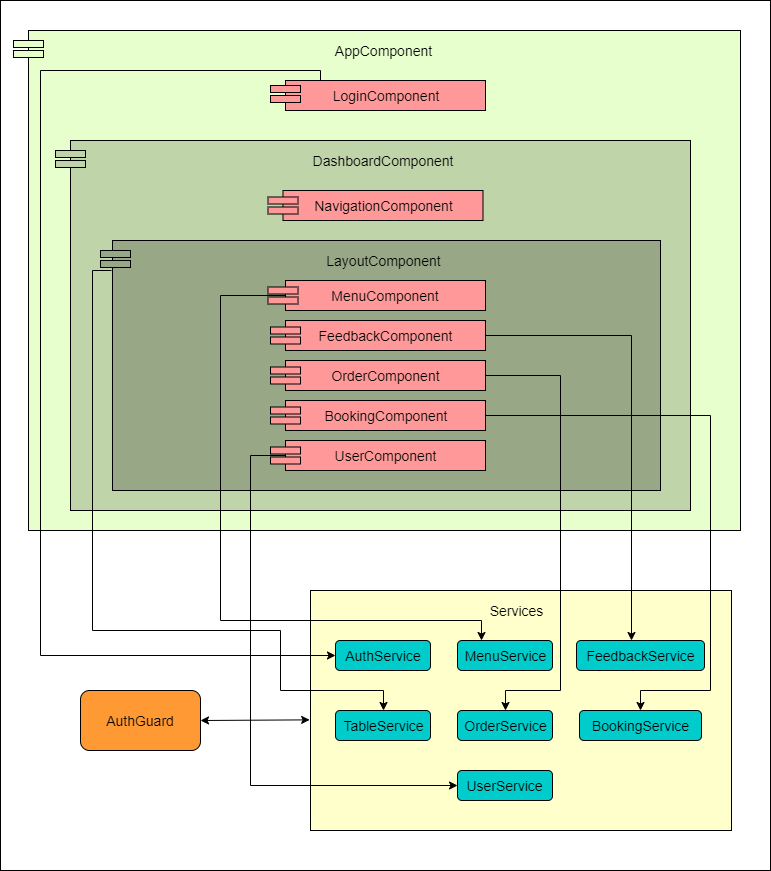

The diagram above was exported from draw.io. Its source (the exported page's mxGraphModel, read from the mxfile embedded in the PNG):
<mxGraphModel dx="1024" dy="498" grid="1" gridSize="10" guides="1" tooltips="1" connect="1" arrows="1" fold="1" page="1" pageScale="1" pageWidth="827" pageHeight="1169" math="0" shadow="0">
  <root>
    <mxCell id="0" />
    <mxCell id="1" parent="0" />
    <mxCell id="5XGOV1_zPIO2ZGHzTkIw-1" value="" style="rounded=0;whiteSpace=wrap;html=1;" vertex="1" parent="1">
      <mxGeometry x="20" y="20" width="770" height="870" as="geometry" />
    </mxCell>
    <mxCell id="5XGOV1_zPIO2ZGHzTkIw-2" value="" style="rounded=0;whiteSpace=wrap;html=1;fillColor=#E6FFCC;" vertex="1" parent="1">
      <mxGeometry x="48" y="50" width="712" height="500" as="geometry" />
    </mxCell>
    <mxCell id="5XGOV1_zPIO2ZGHzTkIw-4" value="AppComponent" style="text;html=1;strokeColor=none;fillColor=none;align=center;verticalAlign=middle;whiteSpace=wrap;rounded=0;fontSize=14;" vertex="1" parent="1">
      <mxGeometry x="382.5" y="60" width="40" height="20" as="geometry" />
    </mxCell>
    <mxCell id="5XGOV1_zPIO2ZGHzTkIw-6" value="" style="rounded=0;whiteSpace=wrap;html=1;fillColor=#BFD4A9;" vertex="1" parent="1">
      <mxGeometry x="90" y="160" width="620" height="370" as="geometry" />
    </mxCell>
    <mxCell id="5XGOV1_zPIO2ZGHzTkIw-7" value="DashboardComponent" style="text;html=1;strokeColor=none;fillColor=none;align=center;verticalAlign=middle;whiteSpace=wrap;rounded=0;fontSize=14;" vertex="1" parent="1">
      <mxGeometry x="382.5" y="170" width="40" height="20" as="geometry" />
    </mxCell>
    <mxCell id="5XGOV1_zPIO2ZGHzTkIw-8" value="NavigationComponent" style="rounded=0;whiteSpace=wrap;html=1;fillColor=#FF9999;fontSize=14;" vertex="1" parent="1">
      <mxGeometry x="302.5" y="210" width="200" height="30" as="geometry" />
    </mxCell>
    <mxCell id="5XGOV1_zPIO2ZGHzTkIw-10" value="LoginComponent" style="rounded=0;whiteSpace=wrap;html=1;fillColor=#FF9999;fontSize=14;" vertex="1" parent="1">
      <mxGeometry x="305" y="100" width="200" height="30" as="geometry" />
    </mxCell>
    <mxCell id="5XGOV1_zPIO2ZGHzTkIw-11" value="" style="rounded=0;whiteSpace=wrap;html=1;fillColor=#98A886;fontSize=14;" vertex="1" parent="1">
      <mxGeometry x="132" y="260" width="548" height="250" as="geometry" />
    </mxCell>
    <mxCell id="5XGOV1_zPIO2ZGHzTkIw-12" value="LayoutComponent" style="text;html=1;strokeColor=none;fillColor=none;align=center;verticalAlign=middle;whiteSpace=wrap;rounded=0;fontSize=14;" vertex="1" parent="1">
      <mxGeometry x="382.5" y="270" width="40" height="20" as="geometry" />
    </mxCell>
    <mxCell id="5XGOV1_zPIO2ZGHzTkIw-13" value="MenuComponent" style="rounded=0;whiteSpace=wrap;html=1;fillColor=#FF9999;fontSize=14;" vertex="1" parent="1">
      <mxGeometry x="305" y="300" width="200" height="30" as="geometry" />
    </mxCell>
    <mxCell id="5XGOV1_zPIO2ZGHzTkIw-14" value="FeedbackComponent" style="rounded=0;whiteSpace=wrap;html=1;fillColor=#FF9999;fontSize=14;" vertex="1" parent="1">
      <mxGeometry x="305" y="340" width="200" height="30" as="geometry" />
    </mxCell>
    <mxCell id="5XGOV1_zPIO2ZGHzTkIw-15" value="OrderComponent" style="rounded=0;whiteSpace=wrap;html=1;fillColor=#FF9999;fontSize=14;" vertex="1" parent="1">
      <mxGeometry x="305" y="380" width="200" height="30" as="geometry" />
    </mxCell>
    <mxCell id="5XGOV1_zPIO2ZGHzTkIw-16" value="BookingComponent" style="rounded=0;whiteSpace=wrap;html=1;fillColor=#FF9999;fontSize=14;" vertex="1" parent="1">
      <mxGeometry x="305" y="420" width="200" height="30" as="geometry" />
    </mxCell>
    <mxCell id="5XGOV1_zPIO2ZGHzTkIw-17" value="" style="rounded=0;whiteSpace=wrap;html=1;fillColor=#FF9999;fontSize=14;" vertex="1" parent="1">
      <mxGeometry x="290" y="105" width="30" height="7" as="geometry" />
    </mxCell>
    <mxCell id="5XGOV1_zPIO2ZGHzTkIw-18" value="" style="rounded=0;whiteSpace=wrap;html=1;fillColor=#FF9999;fontSize=14;" vertex="1" parent="1">
      <mxGeometry x="290" y="115" width="30" height="7" as="geometry" />
    </mxCell>
    <mxCell id="5XGOV1_zPIO2ZGHzTkIw-20" value="" style="rounded=0;whiteSpace=wrap;html=1;fillColor=#FF9999;fontSize=14;" vertex="1" parent="1">
      <mxGeometry x="287.5" y="216.5" width="30" height="7" as="geometry" />
    </mxCell>
    <mxCell id="5XGOV1_zPIO2ZGHzTkIw-21" value="" style="rounded=0;whiteSpace=wrap;html=1;fillColor=#FF9999;fontSize=14;" vertex="1" parent="1">
      <mxGeometry x="287.5" y="226.5" width="30" height="7" as="geometry" />
    </mxCell>
    <mxCell id="5XGOV1_zPIO2ZGHzTkIw-22" value="" style="rounded=0;whiteSpace=wrap;html=1;fillColor=#FF9999;fontSize=14;" vertex="1" parent="1">
      <mxGeometry x="287.5" y="306.5" width="30" height="7" as="geometry" />
    </mxCell>
    <mxCell id="5XGOV1_zPIO2ZGHzTkIw-23" value="" style="rounded=0;whiteSpace=wrap;html=1;fillColor=#FF9999;fontSize=14;" vertex="1" parent="1">
      <mxGeometry x="287.5" y="316.5" width="30" height="7" as="geometry" />
    </mxCell>
    <mxCell id="5XGOV1_zPIO2ZGHzTkIw-24" value="" style="rounded=0;whiteSpace=wrap;html=1;fillColor=#FF9999;fontSize=14;" vertex="1" parent="1">
      <mxGeometry x="290" y="346.5" width="30" height="7" as="geometry" />
    </mxCell>
    <mxCell id="5XGOV1_zPIO2ZGHzTkIw-25" value="" style="rounded=0;whiteSpace=wrap;html=1;fillColor=#FF9999;fontSize=14;" vertex="1" parent="1">
      <mxGeometry x="290" y="356.5" width="30" height="7" as="geometry" />
    </mxCell>
    <mxCell id="5XGOV1_zPIO2ZGHzTkIw-26" value="" style="rounded=0;whiteSpace=wrap;html=1;fillColor=#FF9999;fontSize=14;" vertex="1" parent="1">
      <mxGeometry x="290" y="386.5" width="30" height="7" as="geometry" />
    </mxCell>
    <mxCell id="5XGOV1_zPIO2ZGHzTkIw-27" value="" style="rounded=0;whiteSpace=wrap;html=1;fillColor=#FF9999;fontSize=14;" vertex="1" parent="1">
      <mxGeometry x="290" y="396.5" width="30" height="7" as="geometry" />
    </mxCell>
    <mxCell id="5XGOV1_zPIO2ZGHzTkIw-28" value="" style="rounded=0;whiteSpace=wrap;html=1;fillColor=#FF9999;fontSize=14;" vertex="1" parent="1">
      <mxGeometry x="290" y="426.5" width="30" height="7" as="geometry" />
    </mxCell>
    <mxCell id="5XGOV1_zPIO2ZGHzTkIw-29" value="" style="rounded=0;whiteSpace=wrap;html=1;fillColor=#FF9999;fontSize=14;" vertex="1" parent="1">
      <mxGeometry x="290" y="436.5" width="30" height="7" as="geometry" />
    </mxCell>
    <mxCell id="5XGOV1_zPIO2ZGHzTkIw-30" value="" style="rounded=0;whiteSpace=wrap;html=1;fillColor=#98A886;fontSize=14;" vertex="1" parent="1">
      <mxGeometry x="120" y="270" width="30" height="7" as="geometry" />
    </mxCell>
    <mxCell id="5XGOV1_zPIO2ZGHzTkIw-31" value="" style="rounded=0;whiteSpace=wrap;html=1;fillColor=#98A886;fontSize=14;" vertex="1" parent="1">
      <mxGeometry x="120" y="280" width="30" height="7" as="geometry" />
    </mxCell>
    <mxCell id="5XGOV1_zPIO2ZGHzTkIw-33" value="" style="rounded=0;whiteSpace=wrap;html=1;fillColor=#BFD4A9;fontSize=14;" vertex="1" parent="1">
      <mxGeometry x="75" y="170" width="30" height="7" as="geometry" />
    </mxCell>
    <mxCell id="5XGOV1_zPIO2ZGHzTkIw-34" value="" style="rounded=0;whiteSpace=wrap;html=1;fillColor=#BFD4A9;fontSize=14;" vertex="1" parent="1">
      <mxGeometry x="75" y="180" width="30" height="7" as="geometry" />
    </mxCell>
    <mxCell id="5XGOV1_zPIO2ZGHzTkIw-35" value="" style="rounded=0;whiteSpace=wrap;html=1;fillColor=#E6FFCC;fontSize=14;" vertex="1" parent="1">
      <mxGeometry x="33" y="60" width="30" height="7" as="geometry" />
    </mxCell>
    <mxCell id="5XGOV1_zPIO2ZGHzTkIw-36" value="" style="rounded=0;whiteSpace=wrap;html=1;fillColor=#E6FFCC;fontSize=14;" vertex="1" parent="1">
      <mxGeometry x="33" y="70" width="30" height="7" as="geometry" />
    </mxCell>
    <mxCell id="5XGOV1_zPIO2ZGHzTkIw-37" value="" style="rounded=0;whiteSpace=wrap;html=1;fillColor=#FFFFCC;fontSize=14;" vertex="1" parent="1">
      <mxGeometry x="330" y="610" width="421" height="240" as="geometry" />
    </mxCell>
    <mxCell id="5XGOV1_zPIO2ZGHzTkIw-38" value="Services" style="text;html=1;strokeColor=none;fillColor=none;align=center;verticalAlign=middle;whiteSpace=wrap;rounded=0;fontSize=14;" vertex="1" parent="1">
      <mxGeometry x="516" y="620" width="40" height="20" as="geometry" />
    </mxCell>
    <mxCell id="5XGOV1_zPIO2ZGHzTkIw-39" value="AuthService" style="rounded=1;whiteSpace=wrap;html=1;fillColor=#00CCCC;fontSize=14;" vertex="1" parent="1">
      <mxGeometry x="355" y="660" width="95" height="30" as="geometry" />
    </mxCell>
    <mxCell id="5XGOV1_zPIO2ZGHzTkIw-40" value="MenuService" style="rounded=1;whiteSpace=wrap;html=1;fillColor=#00CCCC;fontSize=14;" vertex="1" parent="1">
      <mxGeometry x="477" y="660" width="95" height="30" as="geometry" />
    </mxCell>
    <mxCell id="5XGOV1_zPIO2ZGHzTkIw-41" value="FeedbackService" style="rounded=1;whiteSpace=wrap;html=1;fillColor=#00CCCC;fontSize=14;" vertex="1" parent="1">
      <mxGeometry x="596" y="660" width="128" height="30" as="geometry" />
    </mxCell>
    <mxCell id="5XGOV1_zPIO2ZGHzTkIw-63" style="edgeStyle=orthogonalEdgeStyle;rounded=0;orthogonalLoop=1;jettySize=auto;html=1;entryX=0;entryY=0.5;entryDx=0;entryDy=0;fontSize=14;" edge="1" parent="1" source="5XGOV1_zPIO2ZGHzTkIw-42" target="5XGOV1_zPIO2ZGHzTkIw-52">
      <mxGeometry relative="1" as="geometry">
        <Array as="points">
          <mxPoint x="270" y="475" />
          <mxPoint x="270" y="805" />
        </Array>
      </mxGeometry>
    </mxCell>
    <mxCell id="5XGOV1_zPIO2ZGHzTkIw-42" value="UserComponent" style="rounded=0;whiteSpace=wrap;html=1;fillColor=#FF9999;fontSize=14;" vertex="1" parent="1">
      <mxGeometry x="305" y="460" width="200" height="30" as="geometry" />
    </mxCell>
    <mxCell id="5XGOV1_zPIO2ZGHzTkIw-43" value="" style="rounded=0;whiteSpace=wrap;html=1;fillColor=#FF9999;fontSize=14;" vertex="1" parent="1">
      <mxGeometry x="290" y="466.5" width="30" height="7" as="geometry" />
    </mxCell>
    <mxCell id="5XGOV1_zPIO2ZGHzTkIw-44" value="" style="rounded=0;whiteSpace=wrap;html=1;fillColor=#FF9999;fontSize=14;" vertex="1" parent="1">
      <mxGeometry x="290" y="476.5" width="30" height="7" as="geometry" />
    </mxCell>
    <mxCell id="5XGOV1_zPIO2ZGHzTkIw-47" value="TableService" style="rounded=1;whiteSpace=wrap;html=1;fillColor=#00CCCC;fontSize=14;" vertex="1" parent="1">
      <mxGeometry x="355" y="730" width="95" height="30" as="geometry" />
    </mxCell>
    <mxCell id="5XGOV1_zPIO2ZGHzTkIw-48" value="OrderService" style="rounded=1;whiteSpace=wrap;html=1;fillColor=#00CCCC;fontSize=14;" vertex="1" parent="1">
      <mxGeometry x="477" y="730" width="95" height="30" as="geometry" />
    </mxCell>
    <mxCell id="5XGOV1_zPIO2ZGHzTkIw-51" value="BookingService" style="rounded=1;whiteSpace=wrap;html=1;fillColor=#00CCCC;fontSize=14;" vertex="1" parent="1">
      <mxGeometry x="599" y="730" width="122" height="30" as="geometry" />
    </mxCell>
    <mxCell id="5XGOV1_zPIO2ZGHzTkIw-52" value="UserService" style="rounded=1;whiteSpace=wrap;html=1;fillColor=#00CCCC;fontSize=14;" vertex="1" parent="1">
      <mxGeometry x="477" y="790" width="95" height="30" as="geometry" />
    </mxCell>
    <mxCell id="5XGOV1_zPIO2ZGHzTkIw-53" value="AuthGuard" style="rounded=1;whiteSpace=wrap;html=1;fillColor=#FF9933;fontSize=14;" vertex="1" parent="1">
      <mxGeometry x="100" y="710" width="120" height="60" as="geometry" />
    </mxCell>
    <mxCell id="5XGOV1_zPIO2ZGHzTkIw-56" style="edgeStyle=orthogonalEdgeStyle;rounded=0;orthogonalLoop=1;jettySize=auto;html=1;fontSize=14;" edge="1" parent="1" source="5XGOV1_zPIO2ZGHzTkIw-10" target="5XGOV1_zPIO2ZGHzTkIw-39">
      <mxGeometry relative="1" as="geometry">
        <Array as="points">
          <mxPoint x="340" y="90" />
          <mxPoint x="60" y="90" />
          <mxPoint x="60" y="675" />
        </Array>
      </mxGeometry>
    </mxCell>
    <mxCell id="5XGOV1_zPIO2ZGHzTkIw-57" style="edgeStyle=orthogonalEdgeStyle;rounded=0;orthogonalLoop=1;jettySize=auto;html=1;entryX=0.25;entryY=0;entryDx=0;entryDy=0;fontSize=14;" edge="1" parent="1" source="5XGOV1_zPIO2ZGHzTkIw-13" target="5XGOV1_zPIO2ZGHzTkIw-40">
      <mxGeometry relative="1" as="geometry">
        <Array as="points">
          <mxPoint x="240" y="315" />
          <mxPoint x="240" y="640" />
          <mxPoint x="501" y="640" />
        </Array>
      </mxGeometry>
    </mxCell>
    <mxCell id="5XGOV1_zPIO2ZGHzTkIw-58" style="edgeStyle=orthogonalEdgeStyle;rounded=0;orthogonalLoop=1;jettySize=auto;html=1;entryX=0.428;entryY=0.007;entryDx=0;entryDy=0;entryPerimeter=0;fontSize=14;" edge="1" parent="1" source="5XGOV1_zPIO2ZGHzTkIw-14" target="5XGOV1_zPIO2ZGHzTkIw-41">
      <mxGeometry relative="1" as="geometry">
        <Array as="points">
          <mxPoint x="651" y="355" />
        </Array>
      </mxGeometry>
    </mxCell>
    <mxCell id="5XGOV1_zPIO2ZGHzTkIw-59" style="edgeStyle=orthogonalEdgeStyle;rounded=0;orthogonalLoop=1;jettySize=auto;html=1;entryX=0.5;entryY=0;entryDx=0;entryDy=0;fontSize=14;" edge="1" parent="1" target="5XGOV1_zPIO2ZGHzTkIw-47">
      <mxGeometry relative="1" as="geometry">
        <mxPoint x="131" y="290" as="sourcePoint" />
        <Array as="points">
          <mxPoint x="112" y="290" />
          <mxPoint x="112" y="650" />
          <mxPoint x="300" y="650" />
          <mxPoint x="300" y="710" />
          <mxPoint x="403" y="710" />
        </Array>
      </mxGeometry>
    </mxCell>
    <mxCell id="5XGOV1_zPIO2ZGHzTkIw-60" style="edgeStyle=orthogonalEdgeStyle;rounded=0;orthogonalLoop=1;jettySize=auto;html=1;entryX=0.5;entryY=0;entryDx=0;entryDy=0;fontSize=14;" edge="1" parent="1" source="5XGOV1_zPIO2ZGHzTkIw-15" target="5XGOV1_zPIO2ZGHzTkIw-48">
      <mxGeometry relative="1" as="geometry">
        <Array as="points">
          <mxPoint x="580" y="395" />
          <mxPoint x="580" y="710" />
          <mxPoint x="525" y="710" />
        </Array>
      </mxGeometry>
    </mxCell>
    <mxCell id="5XGOV1_zPIO2ZGHzTkIw-62" style="edgeStyle=orthogonalEdgeStyle;rounded=0;orthogonalLoop=1;jettySize=auto;html=1;exitX=1;exitY=0.5;exitDx=0;exitDy=0;entryX=0.5;entryY=0;entryDx=0;entryDy=0;fontSize=14;" edge="1" parent="1" source="5XGOV1_zPIO2ZGHzTkIw-16" target="5XGOV1_zPIO2ZGHzTkIw-51">
      <mxGeometry relative="1" as="geometry">
        <Array as="points">
          <mxPoint x="730" y="435" />
          <mxPoint x="730" y="710" />
          <mxPoint x="660" y="710" />
        </Array>
      </mxGeometry>
    </mxCell>
    <mxCell id="5XGOV1_zPIO2ZGHzTkIw-64" value="" style="endArrow=classic;startArrow=classic;html=1;fontSize=14;exitX=1;exitY=0.5;exitDx=0;exitDy=0;entryX=-0.002;entryY=0.539;entryDx=0;entryDy=0;entryPerimeter=0;" edge="1" parent="1" source="5XGOV1_zPIO2ZGHzTkIw-53" target="5XGOV1_zPIO2ZGHzTkIw-37">
      <mxGeometry width="50" height="50" relative="1" as="geometry">
        <mxPoint x="20" y="960" as="sourcePoint" />
        <mxPoint x="70" y="910" as="targetPoint" />
      </mxGeometry>
    </mxCell>
  </root>
</mxGraphModel>